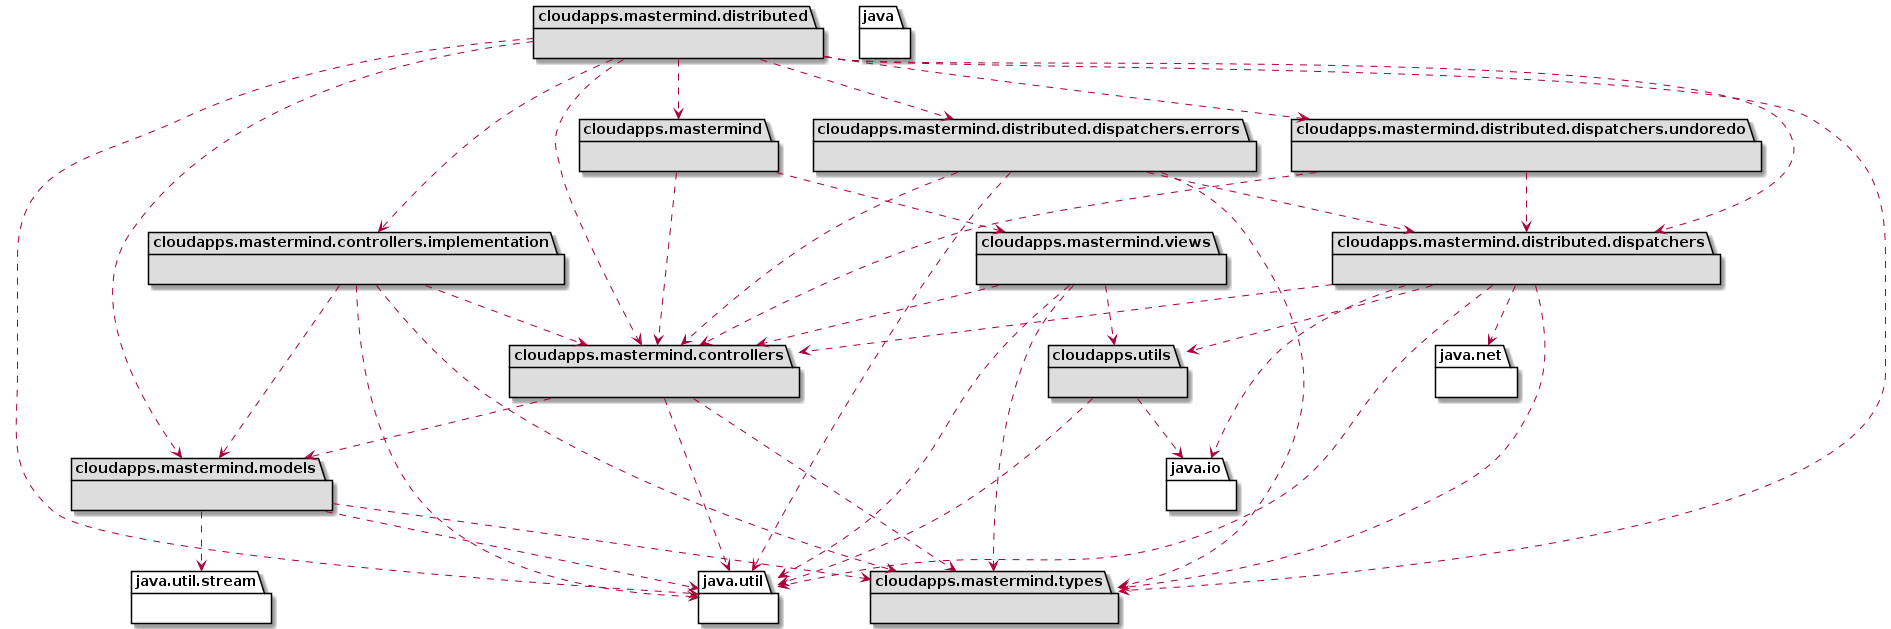

The diagram above was rendered by PlantUML. Its source (embedded in the PNG):
@startuml mastermind-architecture

namespace cloudapps.mastermind.models #DDDDDD {}

namespace cloudapps.utils #DDDDDD {}

namespace java.io {}

namespace java.util.stream {}

namespace java.util {}

namespace java.net {}

namespace cloudapps.mastermind.controllers.implementation #DDDDDD {}

namespace cloudapps.mastermind.controllers #DDDDDD {}

namespace cloudapps.mastermind.distributed.dispatchers.errors #DDDDDD {}

namespace cloudapps.mastermind.distributed.dispatchers.undoredo #DDDDDD {}

namespace cloudapps.mastermind.distributed.dispatchers #DDDDDD {}

namespace cloudapps.mastermind.distributed #DDDDDD {}

namespace cloudapps.mastermind.types #DDDDDD {}

namespace cloudapps.mastermind.views #DDDDDD {}

namespace cloudapps.mastermind #DDDDDD {}

namespace java {}

cloudapps.mastermind ..> cloudapps.mastermind.views
cloudapps.mastermind ..> cloudapps.mastermind.controllers

cloudapps.mastermind.controllers ..> cloudapps.mastermind.models
cloudapps.mastermind.controllers ..> cloudapps.mastermind.types
cloudapps.mastermind.controllers ..> java.util

cloudapps.mastermind.controllers.implementation ..> cloudapps.mastermind.controllers
cloudapps.mastermind.controllers.implementation ..> cloudapps.mastermind.types
cloudapps.mastermind.controllers.implementation ..> cloudapps.mastermind.models
cloudapps.mastermind.controllers.implementation ..> java.util

cloudapps.mastermind.distributed ..> cloudapps.mastermind.controllers.implementation
cloudapps.mastermind.distributed ..> cloudapps.mastermind.distributed.dispatchers.undoredo
cloudapps.mastermind.distributed ..> cloudapps.mastermind.distributed.dispatchers.errors
cloudapps.mastermind.distributed ..> cloudapps.mastermind.distributed.dispatchers
cloudapps.mastermind.distributed ..> cloudapps.mastermind.controllers
cloudapps.mastermind.distributed ..> cloudapps.mastermind
cloudapps.mastermind.distributed ..> cloudapps.mastermind.types
cloudapps.mastermind.distributed ..> cloudapps.mastermind.models
cloudapps.mastermind.distributed ..> java.util

cloudapps.mastermind.distributed.dispatchers ..> cloudapps.mastermind.controllers
cloudapps.mastermind.distributed.dispatchers ..> cloudapps.mastermind.types
cloudapps.mastermind.distributed.dispatchers ..> cloudapps.utils
cloudapps.mastermind.distributed.dispatchers ..> java.io
cloudapps.mastermind.distributed.dispatchers ..> java.util
cloudapps.mastermind.distributed.dispatchers ..> java.net

cloudapps.mastermind.distributed.dispatchers.errors ..> cloudapps.mastermind.distributed.dispatchers
cloudapps.mastermind.distributed.dispatchers.errors ..> cloudapps.mastermind.controllers
cloudapps.mastermind.distributed.dispatchers.errors ..> cloudapps.mastermind.types
cloudapps.mastermind.distributed.dispatchers.errors ..> java.util

cloudapps.mastermind.distributed.dispatchers.undoredo ..> cloudapps.mastermind.distributed.dispatchers
cloudapps.mastermind.distributed.dispatchers.undoredo ..> cloudapps.mastermind.controllers

cloudapps.mastermind.models ..> cloudapps.mastermind.types
cloudapps.mastermind.models ..> java.util
cloudapps.mastermind.models ..> java.util.stream

cloudapps.mastermind.views ..> cloudapps.mastermind.controllers
cloudapps.mastermind.views ..> cloudapps.mastermind.types
cloudapps.mastermind.views ..> cloudapps.utils
cloudapps.mastermind.views ..> java.util

cloudapps.utils ..> java.io
cloudapps.utils ..> java.util

@enduml